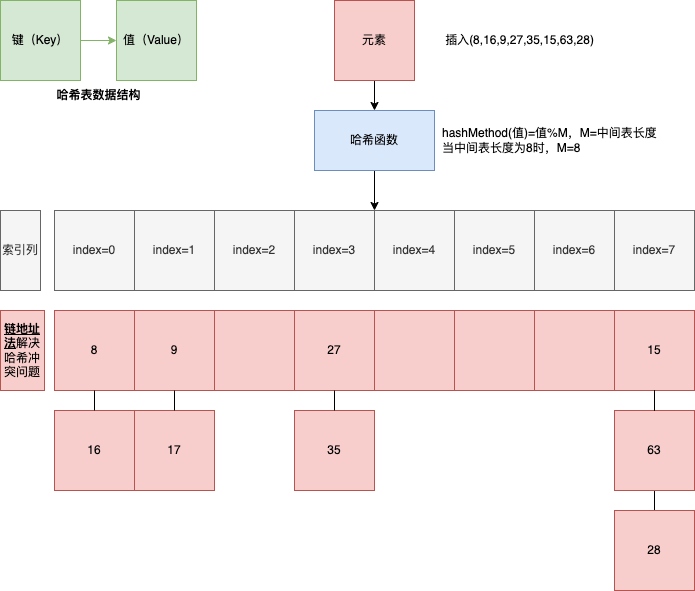

The diagram above was exported from draw.io. Its source (the exported page's mxGraphModel, read from the mxfile embedded in the PNG):
<mxGraphModel dx="884" dy="610" grid="1" gridSize="10" guides="1" tooltips="1" connect="1" arrows="1" fold="1" page="1" pageScale="1" pageWidth="827" pageHeight="1169" math="0" shadow="0">
  <root>
    <mxCell id="0" />
    <mxCell id="1" parent="0" />
    <mxCell id="1V5ewnNqmvaoPzl0BFO8-3" value="" style="edgeStyle=orthogonalEdgeStyle;rounded=0;orthogonalLoop=1;jettySize=auto;html=1;" edge="1" parent="1" source="1V5ewnNqmvaoPzl0BFO8-1" target="1V5ewnNqmvaoPzl0BFO8-2">
      <mxGeometry relative="1" as="geometry" />
    </mxCell>
    <mxCell id="1V5ewnNqmvaoPzl0BFO8-47" style="edgeStyle=orthogonalEdgeStyle;rounded=0;orthogonalLoop=1;jettySize=auto;html=1;entryX=1;entryY=0;entryDx=0;entryDy=0;" edge="1" parent="1" source="1V5ewnNqmvaoPzl0BFO8-2" target="1V5ewnNqmvaoPzl0BFO8-15">
      <mxGeometry relative="1" as="geometry" />
    </mxCell>
    <mxCell id="1V5ewnNqmvaoPzl0BFO8-48" value="索引列" style="rounded=0;whiteSpace=wrap;html=1;fillColor=#f5f5f5;fontColor=#333333;strokeColor=#666666;" vertex="1" parent="1">
      <mxGeometry x="40" y="660" width="40" height="80" as="geometry" />
    </mxCell>
    <mxCell id="1V5ewnNqmvaoPzl0BFO8-6" value="" style="group" vertex="1" connectable="0" parent="1">
      <mxGeometry x="94" y="660" width="640" height="180" as="geometry" />
    </mxCell>
    <mxCell id="1V5ewnNqmvaoPzl0BFO8-4" value="index=0" style="whiteSpace=wrap;html=1;aspect=fixed;fillColor=#f5f5f5;fontColor=#333333;strokeColor=#666666;" vertex="1" parent="1V5ewnNqmvaoPzl0BFO8-6">
      <mxGeometry width="80" height="80" as="geometry" />
    </mxCell>
    <mxCell id="1V5ewnNqmvaoPzl0BFO8-5" value="8" style="whiteSpace=wrap;html=1;aspect=fixed;fillColor=#f8cecc;strokeColor=#b85450;" vertex="1" parent="1V5ewnNqmvaoPzl0BFO8-6">
      <mxGeometry y="100" width="80" height="80" as="geometry" />
    </mxCell>
    <mxCell id="1V5ewnNqmvaoPzl0BFO8-10" value="9" style="whiteSpace=wrap;html=1;aspect=fixed;fillColor=#f8cecc;strokeColor=#b85450;" vertex="1" parent="1V5ewnNqmvaoPzl0BFO8-6">
      <mxGeometry x="80" y="100" width="80" height="80" as="geometry" />
    </mxCell>
    <mxCell id="1V5ewnNqmvaoPzl0BFO8-13" value="" style="whiteSpace=wrap;html=1;aspect=fixed;fillColor=#f8cecc;strokeColor=#b85450;" vertex="1" parent="1V5ewnNqmvaoPzl0BFO8-6">
      <mxGeometry x="160" y="100" width="80" height="80" as="geometry" />
    </mxCell>
    <mxCell id="1V5ewnNqmvaoPzl0BFO8-16" value="27" style="whiteSpace=wrap;html=1;aspect=fixed;fillColor=#f8cecc;strokeColor=#b85450;" vertex="1" parent="1V5ewnNqmvaoPzl0BFO8-6">
      <mxGeometry x="240" y="100" width="80" height="80" as="geometry" />
    </mxCell>
    <mxCell id="1V5ewnNqmvaoPzl0BFO8-37" value="" style="whiteSpace=wrap;html=1;aspect=fixed;fillColor=#f8cecc;strokeColor=#b85450;" vertex="1" parent="1V5ewnNqmvaoPzl0BFO8-6">
      <mxGeometry x="320" y="100" width="80" height="80" as="geometry" />
    </mxCell>
    <mxCell id="1V5ewnNqmvaoPzl0BFO8-40" value="" style="whiteSpace=wrap;html=1;aspect=fixed;fillColor=#f8cecc;strokeColor=#b85450;" vertex="1" parent="1V5ewnNqmvaoPzl0BFO8-6">
      <mxGeometry x="400" y="100" width="80" height="80" as="geometry" />
    </mxCell>
    <mxCell id="1V5ewnNqmvaoPzl0BFO8-43" value="" style="whiteSpace=wrap;html=1;aspect=fixed;fillColor=#f8cecc;strokeColor=#b85450;" vertex="1" parent="1V5ewnNqmvaoPzl0BFO8-6">
      <mxGeometry x="480" y="100" width="80" height="80" as="geometry" />
    </mxCell>
    <mxCell id="1V5ewnNqmvaoPzl0BFO8-46" value="15" style="whiteSpace=wrap;html=1;aspect=fixed;fillColor=#f8cecc;strokeColor=#b85450;" vertex="1" parent="1V5ewnNqmvaoPzl0BFO8-6">
      <mxGeometry x="560" y="100" width="80" height="80" as="geometry" />
    </mxCell>
    <mxCell id="1V5ewnNqmvaoPzl0BFO8-65" value="&lt;b&gt;&lt;u&gt;链地址法&lt;/u&gt;&lt;/b&gt;解决哈希冲突问题" style="rounded=0;whiteSpace=wrap;html=1;fillColor=#f8cecc;strokeColor=#b85450;" vertex="1" parent="1V5ewnNqmvaoPzl0BFO8-6">
      <mxGeometry x="-54" y="100" width="44" height="80" as="geometry" />
    </mxCell>
    <mxCell id="1V5ewnNqmvaoPzl0BFO8-8" value="" style="group" vertex="1" connectable="0" parent="1">
      <mxGeometry x="174" y="660" width="80" height="160" as="geometry" />
    </mxCell>
    <mxCell id="1V5ewnNqmvaoPzl0BFO8-9" value="index=1" style="whiteSpace=wrap;html=1;aspect=fixed;fillColor=#f5f5f5;fontColor=#333333;strokeColor=#666666;" vertex="1" parent="1V5ewnNqmvaoPzl0BFO8-8">
      <mxGeometry width="80" height="80" as="geometry" />
    </mxCell>
    <mxCell id="1V5ewnNqmvaoPzl0BFO8-11" value="" style="group" vertex="1" connectable="0" parent="1">
      <mxGeometry x="254" y="660" width="80" height="160" as="geometry" />
    </mxCell>
    <mxCell id="1V5ewnNqmvaoPzl0BFO8-12" value="index=2" style="whiteSpace=wrap;html=1;aspect=fixed;fillColor=#f5f5f5;fontColor=#333333;strokeColor=#666666;" vertex="1" parent="1V5ewnNqmvaoPzl0BFO8-11">
      <mxGeometry width="80" height="80" as="geometry" />
    </mxCell>
    <mxCell id="1V5ewnNqmvaoPzl0BFO8-14" value="" style="group" vertex="1" connectable="0" parent="1">
      <mxGeometry x="334" y="660" width="80" height="160" as="geometry" />
    </mxCell>
    <mxCell id="1V5ewnNqmvaoPzl0BFO8-15" value="index=3" style="whiteSpace=wrap;html=1;aspect=fixed;fillColor=#f5f5f5;fontColor=#333333;strokeColor=#666666;" vertex="1" parent="1V5ewnNqmvaoPzl0BFO8-14">
      <mxGeometry width="80" height="80" as="geometry" />
    </mxCell>
    <mxCell id="1V5ewnNqmvaoPzl0BFO8-35" value="" style="group" vertex="1" connectable="0" parent="1">
      <mxGeometry x="414" y="660" width="80" height="160" as="geometry" />
    </mxCell>
    <mxCell id="1V5ewnNqmvaoPzl0BFO8-36" value="index=4" style="whiteSpace=wrap;html=1;aspect=fixed;fillColor=#f5f5f5;fontColor=#333333;strokeColor=#666666;" vertex="1" parent="1V5ewnNqmvaoPzl0BFO8-35">
      <mxGeometry width="80" height="80" as="geometry" />
    </mxCell>
    <mxCell id="1V5ewnNqmvaoPzl0BFO8-38" value="" style="group" vertex="1" connectable="0" parent="1">
      <mxGeometry x="494" y="660" width="80" height="160" as="geometry" />
    </mxCell>
    <mxCell id="1V5ewnNqmvaoPzl0BFO8-39" value="index=5" style="whiteSpace=wrap;html=1;aspect=fixed;fillColor=#f5f5f5;fontColor=#333333;strokeColor=#666666;" vertex="1" parent="1V5ewnNqmvaoPzl0BFO8-38">
      <mxGeometry width="80" height="80" as="geometry" />
    </mxCell>
    <mxCell id="1V5ewnNqmvaoPzl0BFO8-41" value="" style="group" vertex="1" connectable="0" parent="1">
      <mxGeometry x="574" y="660" width="80" height="160" as="geometry" />
    </mxCell>
    <mxCell id="1V5ewnNqmvaoPzl0BFO8-42" value="index=6" style="whiteSpace=wrap;html=1;aspect=fixed;fillColor=#f5f5f5;fontColor=#333333;strokeColor=#666666;" vertex="1" parent="1V5ewnNqmvaoPzl0BFO8-41">
      <mxGeometry width="80" height="80" as="geometry" />
    </mxCell>
    <mxCell id="1V5ewnNqmvaoPzl0BFO8-44" value="" style="group" vertex="1" connectable="0" parent="1">
      <mxGeometry x="654" y="660" width="80" height="160" as="geometry" />
    </mxCell>
    <mxCell id="1V5ewnNqmvaoPzl0BFO8-45" value="index=7" style="whiteSpace=wrap;html=1;aspect=fixed;fillColor=#f5f5f5;fontColor=#333333;strokeColor=#666666;" vertex="1" parent="1V5ewnNqmvaoPzl0BFO8-44">
      <mxGeometry width="80" height="80" as="geometry" />
    </mxCell>
    <mxCell id="1V5ewnNqmvaoPzl0BFO8-50" value="16" style="whiteSpace=wrap;html=1;aspect=fixed;fillColor=#f8cecc;strokeColor=#b85450;" vertex="1" parent="1">
      <mxGeometry x="94" y="860" width="80" height="80" as="geometry" />
    </mxCell>
    <mxCell id="1V5ewnNqmvaoPzl0BFO8-51" value="" style="edgeStyle=orthogonalEdgeStyle;rounded=0;orthogonalLoop=1;jettySize=auto;html=1;curved=1;endArrow=none;endFill=0;" edge="1" parent="1" source="1V5ewnNqmvaoPzl0BFO8-5" target="1V5ewnNqmvaoPzl0BFO8-50">
      <mxGeometry relative="1" as="geometry" />
    </mxCell>
    <mxCell id="1V5ewnNqmvaoPzl0BFO8-52" value="17" style="whiteSpace=wrap;html=1;aspect=fixed;fillColor=#f8cecc;strokeColor=#b85450;" vertex="1" parent="1">
      <mxGeometry x="174" y="860" width="80" height="80" as="geometry" />
    </mxCell>
    <mxCell id="1V5ewnNqmvaoPzl0BFO8-53" value="" style="edgeStyle=orthogonalEdgeStyle;rounded=0;orthogonalLoop=1;jettySize=auto;html=1;curved=1;endArrow=none;endFill=0;" edge="1" parent="1" source="1V5ewnNqmvaoPzl0BFO8-10" target="1V5ewnNqmvaoPzl0BFO8-52">
      <mxGeometry relative="1" as="geometry" />
    </mxCell>
    <mxCell id="1V5ewnNqmvaoPzl0BFO8-54" value="35" style="whiteSpace=wrap;html=1;aspect=fixed;fillColor=#f8cecc;strokeColor=#b85450;" vertex="1" parent="1">
      <mxGeometry x="334" y="860" width="80" height="80" as="geometry" />
    </mxCell>
    <mxCell id="1V5ewnNqmvaoPzl0BFO8-55" value="" style="edgeStyle=orthogonalEdgeStyle;rounded=0;orthogonalLoop=1;jettySize=auto;html=1;curved=1;endArrow=none;endFill=0;" edge="1" parent="1" source="1V5ewnNqmvaoPzl0BFO8-16" target="1V5ewnNqmvaoPzl0BFO8-54">
      <mxGeometry relative="1" as="geometry" />
    </mxCell>
    <mxCell id="1V5ewnNqmvaoPzl0BFO8-59" value="" style="edgeStyle=orthogonalEdgeStyle;rounded=0;orthogonalLoop=1;jettySize=auto;html=1;endArrow=none;endFill=0;" edge="1" parent="1" source="1V5ewnNqmvaoPzl0BFO8-56" target="1V5ewnNqmvaoPzl0BFO8-58">
      <mxGeometry relative="1" as="geometry" />
    </mxCell>
    <mxCell id="1V5ewnNqmvaoPzl0BFO8-56" value="63" style="whiteSpace=wrap;html=1;aspect=fixed;fillColor=#f8cecc;strokeColor=#b85450;" vertex="1" parent="1">
      <mxGeometry x="654" y="860" width="80" height="80" as="geometry" />
    </mxCell>
    <mxCell id="1V5ewnNqmvaoPzl0BFO8-57" value="" style="edgeStyle=orthogonalEdgeStyle;rounded=0;orthogonalLoop=1;jettySize=auto;html=1;endArrow=none;endFill=0;" edge="1" parent="1" source="1V5ewnNqmvaoPzl0BFO8-46" target="1V5ewnNqmvaoPzl0BFO8-56">
      <mxGeometry relative="1" as="geometry" />
    </mxCell>
    <mxCell id="1V5ewnNqmvaoPzl0BFO8-58" value="28" style="whiteSpace=wrap;html=1;aspect=fixed;fillColor=#f8cecc;strokeColor=#b85450;" vertex="1" parent="1">
      <mxGeometry x="654" y="960" width="80" height="80" as="geometry" />
    </mxCell>
    <mxCell id="1V5ewnNqmvaoPzl0BFO8-63" value="" style="group" vertex="1" connectable="0" parent="1">
      <mxGeometry x="374" y="450" width="270" height="80" as="geometry" />
    </mxCell>
    <mxCell id="1V5ewnNqmvaoPzl0BFO8-1" value="元素" style="whiteSpace=wrap;html=1;aspect=fixed;fillColor=#f8cecc;strokeColor=#b85450;" vertex="1" parent="1V5ewnNqmvaoPzl0BFO8-63">
      <mxGeometry width="80" height="80" as="geometry" />
    </mxCell>
    <mxCell id="1V5ewnNqmvaoPzl0BFO8-62" value="插入(8,16,9,27,35,15,63,28)" style="text;html=1;align=center;verticalAlign=middle;resizable=0;points=[];autosize=1;strokeColor=none;fillColor=none;" vertex="1" parent="1V5ewnNqmvaoPzl0BFO8-63">
      <mxGeometry x="100" y="25" width="170" height="30" as="geometry" />
    </mxCell>
    <mxCell id="1V5ewnNqmvaoPzl0BFO8-64" value="" style="group" vertex="1" connectable="0" parent="1">
      <mxGeometry x="354" y="560" width="366" height="60" as="geometry" />
    </mxCell>
    <mxCell id="1V5ewnNqmvaoPzl0BFO8-2" value="哈希函数" style="whiteSpace=wrap;html=1;fillColor=#dae8fc;strokeColor=#6c8ebf;" vertex="1" parent="1V5ewnNqmvaoPzl0BFO8-64">
      <mxGeometry width="120" height="60" as="geometry" />
    </mxCell>
    <mxCell id="1V5ewnNqmvaoPzl0BFO8-49" value="hashMethod(值)=值%M，M=中间表长度&lt;div&gt;当中间表长度为8时，M=8&lt;/div&gt;" style="text;html=1;align=left;verticalAlign=middle;resizable=0;points=[];autosize=1;strokeColor=none;fillColor=none;" vertex="1" parent="1V5ewnNqmvaoPzl0BFO8-64">
      <mxGeometry x="126" y="10" width="240" height="40" as="geometry" />
    </mxCell>
    <mxCell id="1V5ewnNqmvaoPzl0BFO8-69" value="" style="group" vertex="1" connectable="0" parent="1">
      <mxGeometry x="40" y="450" width="196" height="80" as="geometry" />
    </mxCell>
    <mxCell id="1V5ewnNqmvaoPzl0BFO8-68" value="" style="edgeStyle=orthogonalEdgeStyle;rounded=0;orthogonalLoop=1;jettySize=auto;html=1;fillColor=#d5e8d4;strokeColor=#82b366;" edge="1" parent="1V5ewnNqmvaoPzl0BFO8-69" source="1V5ewnNqmvaoPzl0BFO8-66" target="1V5ewnNqmvaoPzl0BFO8-67">
      <mxGeometry relative="1" as="geometry" />
    </mxCell>
    <mxCell id="1V5ewnNqmvaoPzl0BFO8-66" value="键（Key）" style="whiteSpace=wrap;html=1;aspect=fixed;fillColor=#d5e8d4;strokeColor=#82b366;" vertex="1" parent="1V5ewnNqmvaoPzl0BFO8-69">
      <mxGeometry width="80" height="80" as="geometry" />
    </mxCell>
    <mxCell id="1V5ewnNqmvaoPzl0BFO8-67" value="值（Value）" style="whiteSpace=wrap;html=1;aspect=fixed;fillColor=#d5e8d4;strokeColor=#82b366;" vertex="1" parent="1V5ewnNqmvaoPzl0BFO8-69">
      <mxGeometry x="116" width="80" height="80" as="geometry" />
    </mxCell>
    <mxCell id="1V5ewnNqmvaoPzl0BFO8-70" value="哈希表数据结构" style="text;html=1;align=center;verticalAlign=middle;resizable=0;points=[];autosize=1;strokeColor=none;fillColor=none;fontStyle=1" vertex="1" parent="1">
      <mxGeometry x="83" y="530" width="110" height="30" as="geometry" />
    </mxCell>
  </root>
</mxGraphModel>